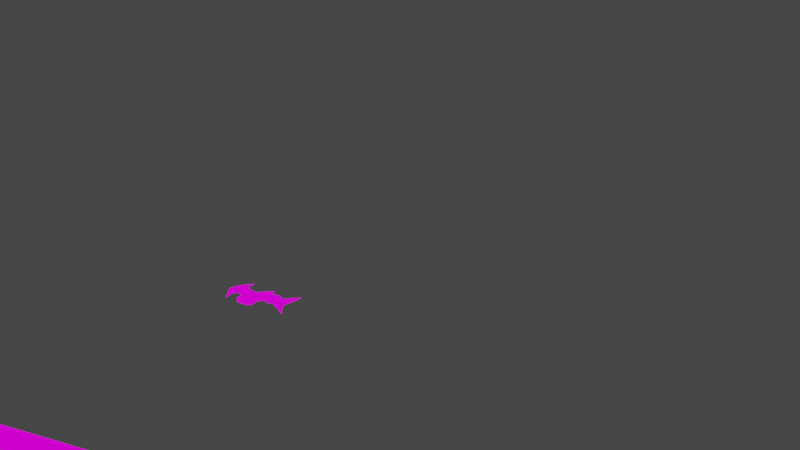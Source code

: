# Source: spaceship.blend  (saved by Blender 2.83.19; exported with 4.5.12 LTS)
import bpy
from mathutils import Matrix  # noqa: F401  (used for matrix-valued properties, if any)

bpy.ops.wm.read_factory_settings(use_empty=True)
scene = bpy.context.scene
scene.name = 'Scene'

# ---- collections
col_collection = bpy.data.collections.new('Collection'); scene.collection.children.link(col_collection)

# ---- images (referenced by path relative to the original .blend; pixels are not part of the script)
import os
ASSET_DIR = os.environ.get("B2B_ASSET_DIR", "")  # directory of the original .blend (textures are referenced by path, not embedded)
HERE = os.path.dirname(os.path.abspath(__file__))  # packed textures are extracted next to this script under _unpacked/

def load_image(name, relpath, width, height, colorspace="sRGB"):
    """Load a texture the original file referenced (path relative to the .blend, or extracted next to this script)."""
    p = next((c for c in (os.path.join(HERE, relpath), os.path.join(ASSET_DIR, relpath)) if relpath and os.path.exists(c)), "")
    if p:
        img = bpy.data.images.load(p, check_existing=True)
        img.name = name
    else:  # same state as the original file: an image datablock whose file is absent (Cycles renders it pink)
        img = bpy.data.images.new(name, width, height)
        img.source = "FILE"
        img.filepath = "//" + (relpath or name)
    img.colorspace_settings.name = colorspace
    return img
img_pico_8_png = load_image('pico-8.png', 'pico-8.png', 1024, 1024, 'sRGB')

# ---- materials (node trees are filled in below, after node groups)
mat_material = bpy.data.materials.new('Material')
mat_material.alpha_threshold = 0.0
mat_material.use_transparent_shadow = False
mat_material.line_color = (0.0, 0.0, 0.0, 1.0)

# ---- material node trees
mat_material.use_nodes = True; mat_material.node_tree.nodes.clear()
_N = mat_material.node_tree.nodes; _L = mat_material.node_tree.links
n0 = _N.new('ShaderNodeOutputMaterial'); n0.name = 'Material Output'; n0.location = (300, 300)
n1 = _N.new('ShaderNodeEmission'); n1.name = 'Emission'; n1.location = (10, 300)
n2 = _N.new('ShaderNodeTexImage'); n2.name = 'Image Texture'; n2.location = (-280, 260)
n2.image = img_pico_8_png
_L.new(n1.outputs[0], n0.inputs[0])
_L.new(n2.outputs[0], n1.inputs[0])
n0.is_active_output = True

# ---- world
world_world = bpy.data.worlds.new('World'); scene.world = world_world
world_world.use_nodes = True; world_world.node_tree.nodes.clear()
_N = world_world.node_tree.nodes; _L = world_world.node_tree.links
n0 = _N.new('ShaderNodeOutputWorld'); n0.name = 'World Output'; n0.location = (300, 300)
n1 = _N.new('ShaderNodeBackground'); n1.name = 'Background'; n1.location = (10, 300)
n1.inputs[0].default_value = (0.05088, 0.05088, 0.05088, 1.0)
_L.new(n1.outputs[0], n0.inputs[0])
n0.is_active_output = True
world_world.color = (0.05088, 0.05088, 0.05088)
world_world.use_sun_shadow = False
world_world.sun_shadow_jitter_overblur = 0.0

# ---- cameras
cam_camera = bpy.data.cameras.new('Camera')
cam_camera.type = 'ORTHO'
cam_camera.clip_start = 0.001
cam_camera.clip_end = 171.2
cam_camera.ortho_scale = 50.0

# ---- lights
light_light = bpy.data.lights.new('Light', 'POINT')
light_light.transmission_factor = 0.0
light_light.energy = 1000.0
light_light.shadow_soft_size = 0.1
light_light.shadow_maximum_resolution = 0.006
light_light.use_absolute_resolution = True

# ---- meshes
me_cube = bpy.data.meshes.new('Cube')
me_cube.from_pydata([(0.6664, 0.6664, 0.3129), (1.0, 1.0, -0.3129), (0.6664, -0.6664, 0.3129), (1.0, -1.0, -0.3129), (0.7275, -2.786, 0.1424), (0.7275, -2.786, -0.1424), (1.293, 2.101, 0.4963), (1.293, 2.101, -0.4963), (0.9957, 3.071, 0.2313), (0.9957, 3.071, -0.2313), (1.154, 3.071, 0.3897), (1.154, 3.071, -0.3897), (0.1584, 2.635, 0.2313), (0.1584, 3.071, 0.2313), (0.1584, 3.071, -0.2313), (0.1584, 2.635, -0.2313), (0.9957, 2.635, 0.2313), (0.9957, 2.635, -0.2313), (3.397, 1.0, 0.9424), (3.133, 1.0, 0.375), (3.397, -1.0, 0.9424), (3.133, -1.0, 0.375), (3.715, 1.231, 0.8743), (3.39, 1.231, 0.1758), (3.715, -1.231, 0.8743), (3.39, -1.231, 0.1758), (4.38, 1.231, 0.7927), (3.963, 1.231, 0.1449), (4.38, -1.231, 0.7927), (3.963, -1.231, 0.1449), (5.013, 0.9004, 0.596), (4.586, 0.9004, 0.2285), (5.013, -0.9004, 0.596), (4.586, -0.9004, 0.2285), (5.239, 0.8497, 0.3331), (4.812, 0.8497, -0.03439), (5.628, -0.8497, -0.1183), (5.2, -0.8497, -0.4859), (5.75, 0.5381, -0.5627), (5.622, 0.5381, -0.6735), (5.867, 0.02571, -0.6988), (5.739, 0.02571, -0.8096), (6.019, 0.594, -0.8751), (5.89, 0.594, -0.9859), (6.341, 0.3689, -1.25), (6.213, 0.3689, -1.36), (1.0, 1.0, 0.3129), (1.0, -1.0, 0.3129), (0.6208, 0.5753, 0.5417), (0.6208, -0.5753, 0.5417), (0.52, 0.3885, 0.6642), (0.52, -0.3885, 0.6642), (5.125, -2.979, 0.2896), (4.872, -2.979, 0.0724), (5.488, -2.95, -0.1326), (5.235, -2.95, -0.3498), (5.255, -5.095, -0.1169), (5.255, -5.095, -0.1169), (5.255, -5.095, -0.1169), (5.255, -5.095, -0.1169), (-0.6664, 0.6664, 0.3129), (-1.0, 1.0, -0.3129), (-0.6664, -0.6664, 0.3129), (-1.0, -1.0, -0.3129), (0.0, -2.786, 0.1424), (-0.7275, -2.786, 0.1424), (0.0, -2.786, -0.1424), (-0.7275, -2.786, -0.1424), (0.0, 1.0, -0.3129), (0.0, -0.6664, 0.3129), (0.0, -1.0, -0.3129), (0.0, 0.6664, 0.3129), (0.0, -4.307, 0.0), (0.0, -4.307, 0.0), (0.0, -4.307, 0.0), (0.0, -4.307, 0.0), (-1.293, 2.101, 0.4963), (-1.293, 2.101, -0.4963), (0.0, 2.101, 0.4963), (0.0, 2.101, -0.4963), (-0.9957, 3.071, 0.2313), (-0.9957, 3.071, -0.2313), (0.0, 3.071, 0.3897), (0.0, 3.071, -0.3897), (-1.154, 3.071, 0.3897), (-1.154, 3.071, -0.3897), (-0.1584, 2.635, 0.2313), (-0.1584, 3.071, 0.2313), (-0.1584, 3.071, -0.2313), (-0.1584, 2.635, -0.2313), (-0.9957, 2.635, 0.2313), (-0.9957, 2.635, -0.2313), (-3.397, 1.0, 0.9424), (-3.133, 1.0, 0.375), (-3.397, -1.0, 0.9424), (-3.133, -1.0, 0.375), (-3.715, 1.231, 0.8743), (-3.39, 1.231, 0.1758), (-3.715, -1.231, 0.8743), (-3.39, -1.231, 0.1758), (-4.38, 1.231, 0.7927), (-3.963, 1.231, 0.1449), (-4.38, -1.231, 0.7927), (-3.963, -1.231, 0.1449), (-5.013, 0.9004, 0.596), (-4.586, 0.9004, 0.2285), (-5.013, -0.9004, 0.596), (-4.586, -0.9004, 0.2285), (-5.239, 0.8497, 0.3331), (-4.812, 0.8497, -0.03439), (-5.628, -0.8497, -0.1183), (-5.2, -0.8497, -0.4859), (-5.75, 0.5381, -0.5627), (-5.622, 0.5381, -0.6735), (-5.867, 0.02571, -0.6988), (-5.739, 0.02571, -0.8096), (-6.019, 0.594, -0.8751), (-5.89, 0.594, -0.9859), (-6.341, 0.3689, -1.25), (-6.213, 0.3689, -1.36), (-1.0, 1.0, 0.3129), (-1.0, -1.0, 0.3129), (0.0, 1.0, 0.3129), (0.0, -1.0, 0.3129), (0.0, 0.5753, 0.5417), (0.0, -0.5753, 0.5417), (-0.6208, 0.5753, 0.5417), (-0.6208, -0.5753, 0.5417), (0.0, 0.3885, 0.6642), (0.0, -0.3885, 0.6642), (-0.52, 0.3885, 0.6642), (-0.52, -0.3885, 0.6642), (-5.125, -2.979, 0.2896), (-4.872, -2.979, 0.0724), (-5.488, -2.95, -0.1326), (-5.235, -2.95, -0.3498), (-5.255, -5.095, -0.1169), (-5.255, -5.095, -0.1169), (-5.255, -5.095, -0.1169), (-5.255, -5.095, -0.1169)], [], [(47, 123, 64, 4), (3, 47, 4, 5), (68, 1, 3, 70), (47, 3, 21, 20), (1, 68, 79, 7), (5, 4, 72, 74), (66, 5, 74, 75), (70, 3, 5, 66), (0, 71, 124, 48), (4, 64, 73, 72), (78, 6, 10, 82), (122, 46, 6, 78), (46, 1, 7, 6), (13, 8, 16, 12), (7, 79, 83, 11), (6, 7, 11, 10), (9, 8, 10, 11), (8, 13, 82, 10), (14, 9, 11, 83), (13, 14, 83, 82), (15, 12, 16, 17), (14, 13, 12, 15), (9, 14, 15, 17), (8, 9, 17, 16), (18, 20, 24, 22), (1, 46, 18, 19), (3, 1, 19, 21), (46, 47, 20, 18), (25, 23, 27, 29), (19, 18, 22, 23), (21, 19, 23, 25), (20, 21, 25, 24), (26, 28, 32, 30), (24, 25, 29, 28), (22, 24, 28, 26), (23, 22, 26, 27), (30, 32, 36, 34), (27, 26, 30, 31), (29, 27, 31, 33), (28, 29, 33, 32), (37, 35, 39, 41), (31, 30, 34, 35), (33, 31, 35, 37), (33, 37, 55, 53), (38, 40, 44, 42), (36, 37, 41, 40), (34, 36, 40, 38), (35, 34, 38, 39), (43, 42, 44, 45), (39, 38, 42, 43), (41, 39, 43, 45), (40, 41, 45, 44), (0, 2, 47, 46), (71, 0, 46, 122), (2, 69, 123, 47), (125, 49, 51, 129), (69, 2, 49, 125), (2, 0, 48, 49), (50, 128, 129, 51), (49, 48, 50, 51), (48, 124, 128, 50), (54, 52, 56, 58), (37, 36, 54, 55), (32, 33, 53, 52), (36, 32, 52, 54), (56, 57, 59, 58), (53, 55, 59, 57), (55, 54, 58, 59), (52, 53, 57, 56), (121, 65, 64, 123), (63, 67, 65, 121), (74, 75, 73, 72), (68, 70, 63, 61), (121, 94, 95, 63), (61, 77, 79, 68), (67, 74, 72, 65), (66, 75, 74, 67), (70, 66, 67, 63), (60, 126, 124, 71), (65, 72, 73, 64), (78, 82, 84, 76), (122, 78, 76, 120), (120, 76, 77, 61), (87, 86, 90, 80), (77, 85, 83, 79), (76, 84, 85, 77), (81, 85, 84, 80), (80, 84, 82, 87), (88, 83, 85, 81), (87, 82, 83, 88), (89, 91, 90, 86), (88, 89, 86, 87), (81, 91, 89, 88), (80, 90, 91, 81), (92, 96, 98, 94), (61, 93, 92, 120), (63, 95, 93, 61), (120, 92, 94, 121), (99, 103, 101, 97), (93, 97, 96, 92), (95, 99, 97, 93), (94, 98, 99, 95), (100, 104, 106, 102), (98, 102, 103, 99), (96, 100, 102, 98), (97, 101, 100, 96), (104, 108, 110, 106), (101, 105, 104, 100), (103, 107, 105, 101), (102, 106, 107, 103), (111, 115, 113, 109), (105, 109, 108, 104), (107, 111, 109, 105), (107, 133, 135, 111), (112, 116, 118, 114), (110, 114, 115, 111), (108, 112, 114, 110), (109, 113, 112, 108), (117, 119, 118, 116), (113, 117, 116, 112), (115, 119, 117, 113), (114, 118, 119, 115), (60, 120, 121, 62), (71, 122, 120, 60), (62, 121, 123, 69), (125, 129, 131, 127), (69, 125, 127, 62), (62, 127, 126, 60), (130, 131, 129, 128), (127, 131, 130, 126), (126, 130, 128, 124), (134, 138, 136, 132), (111, 135, 134, 110), (106, 132, 133, 107), (110, 134, 132, 106), (136, 138, 139, 137), (133, 137, 139, 135), (135, 139, 138, 134), (132, 136, 137, 133)])
_uv = me_cube.uv_layers.new(name='UVMap')
_uv.uv.foreach_set('vector', [0.3431, 0.9136, 0.3431, 0.9136, 0.3431, 0.9136, 0.3431, 0.9136, 0.8488, 0.4018, 0.8488, 0.4018, 0.8488, 0.4018, 0.8488, 0.4018, 0.3566, 0.7168, 0.3566, 0.7168, 0.3566, 0.7168, 0.3566, 0.7168, 0.5324, 0.9643, 0.5324, 0.9643, 0.5324, 0.9643, 0.5324, 0.9643, 0.4145, 0.5002, 0.4145, 0.5002, 0.4145, 0.5002, 0.4145, 0.5002, 0.5363, 0.4411, 0.5363, 0.4411, 0.5363, 0.4411, 0.5363, 0.4411, 0.5818, 0.5002, 0.5818, 0.5002, 0.5818, 0.5002, 0.5818, 0.5002, 0.3542, 0.4018, 0.3542, 0.4018, 0.3542, 0.4018, 0.3542, 0.4018, 0.802, 0.1852, 0.802, 0.1852, 0.802, 0.1852, 0.802, 0.1852, 0.5609, 0.1852, 0.5609, 0.1852, 0.5609, 0.1852, 0.5609, 0.1852, 0.3468, 0.4608, 0.3468, 0.4608, 0.3468, 0.4608, 0.3468, 0.4608, 0.4145, 0.5002, 0.4145, 0.5002, 0.4145, 0.5002, 0.4145, 0.5002, 0.4145, 0.5002, 0.4145, 0.5002, 0.4145, 0.5002, 0.4145, 0.5002, 0.5696, 0.6472, 0.5704, 0.4829, 0.5483, 0.5006, 0.5487, 0.6432, 0.3468, 0.4608, 0.3468, 0.4608, 0.3468, 0.4608, 0.3468, 0.4608, 0.3468, 0.4608, 0.3468, 0.4608, 0.3468, 0.4608, 0.3468, 0.4608, 0.3419, 0.4805, 0.3419, 0.4805, 0.3419, 0.4805, 0.3419, 0.4805, 0.3419, 0.4805, 0.3419, 0.4805, 0.3419, 0.4805, 0.3419, 0.4805, 0.3419, 0.4805, 0.3419, 0.4805, 0.3419, 0.4805, 0.3419, 0.4805, 0.3419, 0.4805, 0.3419, 0.4805, 0.3419, 0.4805, 0.3419, 0.4805, 0.5326, 0.5754, 0.5326, 0.5754, 0.5326, 0.5754, 0.5326, 0.5754, 0.5654, 0.3449, 0.5654, 0.6218, 0.5303, 0.6119, 0.5303, 0.335, 0.5704, 0.4829, 0.5696, 0.6472, 0.5487, 0.6432, 0.5483, 0.5006, 0.5654, 0.6218, 0.5654, 0.3449, 0.5303, 0.335, 0.5303, 0.6119, 0.09109, 0.4659, 0.09109, 0.4659, 0.09109, 0.4659, 0.09109, 0.4659, 0.8488, 0.4018, 0.8488, 0.4018, 0.8488, 0.4018, 0.8488, 0.4018, 0.8488, 0.4018, 0.8488, 0.4018, 0.8488, 0.4018, 0.8488, 0.4018, 0.07206, 0.6045, 0.07206, 0.471, 0.143, 0.4514, 0.143, 0.5848, 0.8488, 0.4018, 0.8488, 0.4018, 0.8488, 0.4018, 0.8488, 0.4018, 0.8488, 0.4018, 0.8488, 0.4018, 0.8488, 0.4018, 0.8488, 0.4018, 0.8488, 0.4018, 0.8488, 0.4018, 0.8488, 0.4018, 0.8488, 0.4018, 0.09109, 0.4659, 0.09109, 0.4659, 0.09109, 0.4659, 0.09109, 0.4659, 0.09109, 0.4659, 0.09109, 0.4659, 0.09109, 0.4659, 0.09109, 0.4659, 0.09109, 0.4659, 0.09109, 0.4659, 0.09109, 0.4659, 0.09109, 0.4659, 0.09109, 0.4659, 0.09109, 0.4659, 0.09109, 0.4659, 0.09109, 0.4659, 0.8488, 0.4018, 0.8488, 0.4018, 0.8488, 0.4018, 0.8488, 0.4018, 0.8488, 0.4018, 0.8488, 0.4018, 0.8488, 0.4018, 0.8488, 0.4018, 0.8488, 0.4018, 0.8488, 0.4018, 0.8488, 0.4018, 0.8488, 0.4018, 0.8488, 0.4018, 0.8488, 0.4018, 0.8488, 0.4018, 0.8488, 0.4018, 0.09109, 0.4659, 0.09109, 0.4659, 0.09109, 0.4659, 0.09109, 0.4659, 0.8488, 0.4018, 0.8488, 0.4018, 0.8488, 0.4018, 0.8488, 0.4018, 0.8488, 0.4018, 0.8488, 0.4018, 0.8488, 0.4018, 0.8488, 0.4018, 0.8488, 0.4018, 0.8488, 0.4018, 0.8488, 0.4018, 0.8488, 0.4018, 0.8488, 0.4018, 0.8488, 0.4018, 0.8488, 0.4018, 0.8488, 0.4018, 0.7208, 0.5199, 0.7208, 0.5199, 0.7208, 0.5199, 0.7208, 0.5199, 0.8488, 0.4018, 0.8488, 0.4018, 0.8488, 0.4018, 0.8488, 0.4018, 0.8488, 0.4018, 0.8488, 0.4018, 0.8488, 0.4018, 0.8488, 0.4018, 0.8488, 0.4018, 0.8488, 0.4018, 0.8488, 0.4018, 0.8488, 0.4018, 0.7208, 0.5199, 0.7208, 0.5199, 0.7208, 0.5199, 0.7208, 0.5199, 0.7208, 0.5199, 0.7208, 0.5199, 0.7208, 0.5199, 0.7208, 0.5199, 0.7208, 0.5199, 0.7208, 0.5199, 0.7208, 0.5199, 0.7208, 0.5199, 0.7208, 0.5199, 0.7208, 0.5199, 0.7208, 0.5199, 0.7208, 0.5199, 0.3431, 0.9136, 0.3431, 0.9136, 0.3431, 0.9136, 0.3431, 0.9136, 0.4514, 0.5593, 0.4514, 0.5593, 0.4514, 0.5593, 0.4514, 0.5593, 0.3431, 0.9136, 0.3431, 0.9136, 0.3431, 0.9136, 0.3431, 0.9136, 0.802, 0.1852, 0.802, 0.1852, 0.802, 0.1852, 0.802, 0.1852, 0.802, 0.1852, 0.802, 0.1852, 0.802, 0.1852, 0.802, 0.1852, 0.802, 0.1852, 0.802, 0.1852, 0.802, 0.1852, 0.802, 0.1852, 0.802, 0.1852, 0.802, 0.1852, 0.802, 0.1852, 0.802, 0.1852, 0.802, 0.1852, 0.802, 0.1852, 0.802, 0.1852, 0.802, 0.1852, 0.802, 0.1852, 0.802, 0.1852, 0.802, 0.1852, 0.802, 0.1852, 0.2213, 0.323, 0.2213, 0.323, 0.2213, 0.323, 0.2213, 0.323, 0.8488, 0.4018, 0.8488, 0.4018, 0.8488, 0.4018, 0.8488, 0.4018, 0.8488, 0.4018, 0.8488, 0.4018, 0.8488, 0.4018, 0.8488, 0.4018, 0.8488, 0.4018, 0.8488, 0.4018, 0.8488, 0.4018, 0.8488, 0.4018, 0.8488, 0.4018, 0.8488, 0.4018, 0.8488, 0.4018, 0.8488, 0.4018, 0.2213, 0.323, 0.2213, 0.323, 0.2213, 0.323, 0.2213, 0.323, 0.2213, 0.323, 0.2213, 0.323, 0.2213, 0.323, 0.2213, 0.323, 0.2213, 0.323, 0.2213, 0.323, 0.2213, 0.323, 0.2213, 0.323, 0.3431, 0.9136, 0.3431, 0.9136, 0.3431, 0.9136, 0.3431, 0.9136, 0.8488, 0.4018, 0.8488, 0.4018, 0.8488, 0.4018, 0.8488, 0.4018, 0.8488, 0.4018, 0.8488, 0.4018, 0.8488, 0.4018, 0.8488, 0.4018, 0.3566, 0.7168, 0.3566, 0.7168, 0.3566, 0.7168, 0.3566, 0.7168, 0.5324, 0.9643, 0.5324, 0.9643, 0.5324, 0.9643, 0.5324, 0.9643, 0.4145, 0.5002, 0.4145, 0.5002, 0.4145, 0.5002, 0.4145, 0.5002, 0.5363, 0.4411, 0.5363, 0.4411, 0.5363, 0.4411, 0.5363, 0.4411, 0.5818, 0.5002, 0.5818, 0.5002, 0.5818, 0.5002, 0.5818, 0.5002, 0.3542, 0.4018, 0.3542, 0.4018, 0.3542, 0.4018, 0.3542, 0.4018, 0.802, 0.1852, 0.802, 0.1852, 0.802, 0.1852, 0.802, 0.1852, 0.5609, 0.1852, 0.5609, 0.1852, 0.5609, 0.1852, 0.5609, 0.1852, 0.3468, 0.4608, 0.3468, 0.4608, 0.3468, 0.4608, 0.3468, 0.4608, 0.4145, 0.5002, 0.4145, 0.5002, 0.4145, 0.5002, 0.4145, 0.5002, 0.4145, 0.5002, 0.4145, 0.5002, 0.4145, 0.5002, 0.4145, 0.5002, 0.5696, 0.6472, 0.5487, 0.6432, 0.5483, 0.5006, 0.5704, 0.4829, 0.3468, 0.4608, 0.3468, 0.4608, 0.3468, 0.4608, 0.3468, 0.4608, 0.3468, 0.4608, 0.3468, 0.4608, 0.3468, 0.4608, 0.3468, 0.4608, 0.3419, 0.4805, 0.3419, 0.4805, 0.3419, 0.4805, 0.3419, 0.4805, 0.3419, 0.4805, 0.3419, 0.4805, 0.3419, 0.4805, 0.3419, 0.4805, 0.3419, 0.4805, 0.3419, 0.4805, 0.3419, 0.4805, 0.3419, 0.4805, 0.3419, 0.4805, 0.3419, 0.4805, 0.3419, 0.4805, 0.3419, 0.4805, 0.5326, 0.5754, 0.5326, 0.5754, 0.5326, 0.5754, 0.5326, 0.5754, 0.5654, 0.3449, 0.5303, 0.335, 0.5303, 0.6119, 0.5654, 0.6218, 0.5704, 0.4829, 0.5483, 0.5006, 0.5487, 0.6432, 0.5696, 0.6472, 0.5654, 0.6218, 0.5303, 0.6119, 0.5303, 0.335, 0.5654, 0.3449, 0.09109, 0.4659, 0.09109, 0.4659, 0.09109, 0.4659, 0.09109, 0.4659, 0.8488, 0.4018, 0.8488, 0.4018, 0.8488, 0.4018, 0.8488, 0.4018, 0.8488, 0.4018, 0.8488, 0.4018, 0.8488, 0.4018, 0.8488, 0.4018, 0.07206, 0.6045, 0.143, 0.5848, 0.143, 0.4514, 0.07206, 0.471, 0.8488, 0.4018, 0.8488, 0.4018, 0.8488, 0.4018, 0.8488, 0.4018, 0.8488, 0.4018, 0.8488, 0.4018, 0.8488, 0.4018, 0.8488, 0.4018, 0.8488, 0.4018, 0.8488, 0.4018, 0.8488, 0.4018, 0.8488, 0.4018, 0.09109, 0.4659, 0.09109, 0.4659, 0.09109, 0.4659, 0.09109, 0.4659, 0.09109, 0.4659, 0.09109, 0.4659, 0.09109, 0.4659, 0.09109, 0.4659, 0.09109, 0.4659, 0.09109, 0.4659, 0.09109, 0.4659, 0.09109, 0.4659, 0.09109, 0.4659, 0.09109, 0.4659, 0.09109, 0.4659, 0.09109, 0.4659, 0.8488, 0.4018, 0.8488, 0.4018, 0.8488, 0.4018, 0.8488, 0.4018, 0.8488, 0.4018, 0.8488, 0.4018, 0.8488, 0.4018, 0.8488, 0.4018, 0.8488, 0.4018, 0.8488, 0.4018, 0.8488, 0.4018, 0.8488, 0.4018, 0.8488, 0.4018, 0.8488, 0.4018, 0.8488, 0.4018, 0.8488, 0.4018, 0.09109, 0.4659, 0.09109, 0.4659, 0.09109, 0.4659, 0.09109, 0.4659, 0.8488, 0.4018, 0.8488, 0.4018, 0.8488, 0.4018, 0.8488, 0.4018, 0.8488, 0.4018, 0.8488, 0.4018, 0.8488, 0.4018, 0.8488, 0.4018, 0.8488, 0.4018, 0.8488, 0.4018, 0.8488, 0.4018, 0.8488, 0.4018, 0.8488, 0.4018, 0.8488, 0.4018, 0.8488, 0.4018, 0.8488, 0.4018, 0.7208, 0.5199, 0.7208, 0.5199, 0.7208, 0.5199, 0.7208, 0.5199, 0.8488, 0.4018, 0.8488, 0.4018, 0.8488, 0.4018, 0.8488, 0.4018, 0.8488, 0.4018, 0.8488, 0.4018, 0.8488, 0.4018, 0.8488, 0.4018, 0.8488, 0.4018, 0.8488, 0.4018, 0.8488, 0.4018, 0.8488, 0.4018, 0.7208, 0.5199, 0.7208, 0.5199, 0.7208, 0.5199, 0.7208, 0.5199, 0.7208, 0.5199, 0.7208, 0.5199, 0.7208, 0.5199, 0.7208, 0.5199, 0.7208, 0.5199, 0.7208, 0.5199, 0.7208, 0.5199, 0.7208, 0.5199, 0.7208, 0.5199, 0.7208, 0.5199, 0.7208, 0.5199, 0.7208, 0.5199, 0.3431, 0.9136, 0.3431, 0.9136, 0.3431, 0.9136, 0.3431, 0.9136, 0.4514, 0.5593, 0.4514, 0.5593, 0.4514, 0.5593, 0.4514, 0.5593, 0.3431, 0.9136, 0.3431, 0.9136, 0.3431, 0.9136, 0.3431, 0.9136, 0.802, 0.1852, 0.802, 0.1852, 0.802, 0.1852, 0.802, 0.1852, 0.802, 0.1852, 0.802, 0.1852, 0.802, 0.1852, 0.802, 0.1852, 0.802, 0.1852, 0.802, 0.1852, 0.802, 0.1852, 0.802, 0.1852, 0.802, 0.1852, 0.802, 0.1852, 0.802, 0.1852, 0.802, 0.1852, 0.802, 0.1852, 0.802, 0.1852, 0.802, 0.1852, 0.802, 0.1852, 0.802, 0.1852, 0.802, 0.1852, 0.802, 0.1852, 0.802, 0.1852, 0.2213, 0.323, 0.2213, 0.323, 0.2213, 0.323, 0.2213, 0.323, 0.8488, 0.4018, 0.8488, 0.4018, 0.8488, 0.4018, 0.8488, 0.4018, 0.8488, 0.4018, 0.8488, 0.4018, 0.8488, 0.4018, 0.8488, 0.4018, 0.8488, 0.4018, 0.8488, 0.4018, 0.8488, 0.4018, 0.8488, 0.4018, 0.8488, 0.4018, 0.8488, 0.4018, 0.8488, 0.4018, 0.8488, 0.4018, 0.2213, 0.323, 0.2213, 0.323, 0.2213, 0.323, 0.2213, 0.323, 0.2213, 0.323, 0.2213, 0.323, 0.2213, 0.323, 0.2213, 0.323, 0.2213, 0.323, 0.2213, 0.323, 0.2213, 0.323, 0.2213, 0.323])
me_cube.materials.append(mat_material)
me_cube.use_remesh_preserve_volume = False
me_cube.use_remesh_preserve_attributes = False
me_cube.use_mirror_vertex_groups = False
me_cube.update()
me_plane = bpy.data.meshes.new('Plane')
me_plane.from_pydata([(1.0, -0.06599, 0.0), (1.0, 19.9, 0.0), (1.314, -0.06599, -4.577), (1.314, 19.9, -4.577), (1.314, -0.06599, -4.577), (1.314, 19.9, -4.577), (1.601, -0.1957, -4.577), (1.601, 19.77, -4.577), (2.09, -0.1957, 3.568), (2.09, 19.77, 3.568), (2.831, -0.1957, 3.568), (2.831, 19.77, 3.568), (1.0, 9.916, 0.0), (1.314, 9.916, -4.577), (1.314, 9.916, -4.577), (1.601, 9.786, -4.577), (2.09, 9.786, 3.568), (2.831, 9.786, 3.568), (-1.0, -0.06599, 0.0), (-1.0, 19.9, 0.0), (-1.314, -0.06599, -4.577), (-1.314, 19.9, -4.577), (0.0, -0.06599, 0.0), (0.0, 19.9, 0.0), (-1.314, -0.06599, -4.577), (-1.314, 19.9, -4.577), (-1.601, -0.1957, -4.577), (-1.601, 19.77, -4.577), (-2.09, -0.1957, 3.568), (-2.09, 19.77, 3.568), (-2.831, -0.1957, 3.568), (-2.831, 19.77, 3.568), (-1.0, 9.916, 0.0), (-1.314, 9.916, -4.577), (0.0, 9.916, 0.0), (-1.314, 9.916, -4.577), (-1.601, 9.786, -4.577), (-2.09, 9.786, 3.568), (-2.831, 9.786, 3.568)], [], [(34, 12, 1, 23), (12, 0, 2, 13), (13, 2, 4, 14), (14, 4, 6, 15), (15, 6, 8, 16), (16, 8, 10, 17), (9, 16, 17, 11), (7, 15, 16, 9), (5, 14, 15, 7), (3, 13, 14, 5), (1, 12, 13, 3), (22, 0, 12, 34), (34, 23, 19, 32), (32, 33, 20, 18), (33, 35, 24, 20), (35, 36, 26, 24), (36, 37, 28, 26), (37, 38, 30, 28), (29, 31, 38, 37), (27, 29, 37, 36), (25, 27, 36, 35), (21, 25, 35, 33), (19, 21, 33, 32), (22, 34, 32, 18)])
_uv = me_plane.uv_layers.new(name='UVMap')
_uv.uv.foreach_set('vector', [1.074, 0.547, 1.074, 0.547, 1.074, 0.547, 1.074, 0.547, 0.3748, 0.5157, 0.3748, 0.5157, 0.3748, 0.5157, 0.3748, 0.5157, 0.412, 0.5157, 0.412, 0.5157, 0.412, 0.5157, 0.412, 0.5157, 0.412, 0.5157, 0.412, 0.5157, 0.412, 0.5157, 0.412, 0.5157, 0.3729, 0.4845, 0.3729, 0.4845, 0.3729, 0.4845, 0.3729, 0.4845, 0.412, 0.5157, 0.412, 0.5157, 0.412, 0.5157, 0.412, 0.5157, 1.074, 0.547, 1.074, 0.547, 1.074, 0.547, 1.074, 0.547, 0.0396, 0.5589, 0.0396, 0.5589, 0.0396, 0.5589, 0.0396, 0.5589, 1.074, 0.547, 1.074, 0.547, 1.074, 0.547, 1.074, 0.547, 0.412, 0.5157, 0.412, 0.5157, 0.412, 0.5157, 0.412, 0.5157, 1.037, 0.547, 1.037, 0.547, 1.037, 0.547, 1.037, 0.547, 0.412, 0.5157, 0.412, 0.5157, 0.412, 0.5157, 0.412, 0.5157, 1.074, 0.547, 1.074, 0.547, 1.074, 0.547, 1.074, 0.547, 0.3748, 0.5157, 0.3748, 0.5157, 0.3748, 0.5157, 0.3748, 0.5157, 0.412, 0.5157, 0.412, 0.5157, 0.412, 0.5157, 0.412, 0.5157, 0.412, 0.5157, 0.412, 0.5157, 0.412, 0.5157, 0.412, 0.5157, 0.3729, 0.4845, 0.3729, 0.4845, 0.3729, 0.4845, 0.3729, 0.4845, 0.412, 0.5157, 0.412, 0.5157, 0.412, 0.5157, 0.412, 0.5157, 1.074, 0.547, 1.074, 0.547, 1.074, 0.547, 1.074, 0.547, 0.0396, 0.5589, 0.0396, 0.5589, 0.0396, 0.5589, 0.0396, 0.5589, 1.074, 0.547, 1.074, 0.547, 1.074, 0.547, 1.074, 0.547, 0.412, 0.5157, 0.412, 0.5157, 0.412, 0.5157, 0.412, 0.5157, 1.037, 0.547, 1.037, 0.547, 1.037, 0.547, 1.037, 0.547, 0.412, 0.5157, 0.412, 0.5157, 0.412, 0.5157, 0.412, 0.5157])
me_plane.materials.append(mat_material)
me_plane.use_remesh_fix_poles = True
me_plane.use_remesh_preserve_attributes = False
me_plane.use_mirror_vertex_groups = False
me_plane.update()
me_plane_001 = bpy.data.meshes.new('Plane.001')
me_plane_001.from_pydata([(-0.2193, -2.64, 0.0), (0.0008962, -2.859, 0.0), (-0.0008946, -0.03062, 0.0), (0.2193, -2.638, 0.0)], [], [(0, 1, 3, 2)])
_uv = me_plane_001.uv_layers.new(name='UVMap')
_uv.uv.foreach_set('vector', [0.5374, 0.5958, 0.5353, 0.5606, 0.5375, 0.5273, 0.5629, 0.5708])
me_plane_001.materials.append(mat_material)
me_plane_001.use_remesh_fix_poles = True
me_plane_001.use_remesh_preserve_attributes = False
me_plane_001.use_mirror_vertex_groups = False
me_plane_001.update()
me_cube_001 = bpy.data.meshes.new('Cube.001')
me_cube_001.from_pydata([(-1.0, -0.3791, -0.2205), (-1.0, -0.3791, 0.5376), (-1.0, 0.3791, -0.2205), (-1.0, 0.3791, 0.5376), (-1.0, 1.0, -1.0), (-1.0, -1.0, -1.0), (-1.0, -1.0, 1.0), (-1.0, 1.0, 1.0), (-1.0, -1.0, -0.3333), (-1.0, -1.0, 0.3333), (-1.0, 1.0, 0.3333), (-1.0, 1.0, -0.3333), (-1.0, -0.3791, 0.03218), (-1.0, -0.3791, 0.2849), (-1.0, 0.3791, 0.2849), (-1.0, 0.3791, 0.03218), (-1.801, -0.3791, 0.04898), (-1.675, -0.3791, 0.2681), (-1.675, 0.3791, 0.2681), (-1.801, 0.3791, 0.04898), (-2.328, -0.3791, 0.3745), (-2.34, -0.3791, 0.6269), (-2.34, 0.3791, 0.6269), (-2.328, 0.3791, 0.3745), (-3.153, -0.3791, 0.389), (-3.368, -0.3791, 0.5225), (-3.368, 0.3791, 0.5225), (-3.153, 0.3791, 0.389), (-3.654, -0.3791, -0.2402), (-3.84, -0.3791, -0.4114), (-3.84, 0.3791, -0.4114), (-3.654, 0.3791, -0.2402), (-2.933, 0.0, -1.21), (-2.933, 0.0, -1.21), (-2.933, 0.0, -1.21), (-2.933, 0.0, -1.21), (-0.8522, 0.9075, 0.2291), (-0.8522, 0.9075, -0.2291), (-0.09637, 1.218, 0.2291), (-0.09637, 1.218, -0.2291), (-0.9485, 0.8679, 0.3333), (-0.9485, 0.8679, -0.3333), (-0.9131, 1.056, 0.2291), (-0.9131, 1.056, -0.2291), (-0.1573, 1.366, 0.2291), (-0.1573, 1.366, -0.2291), (1.0, -0.3791, -0.2205), (1.0, -0.3791, 0.5376), (1.0, 0.3791, -0.2205), (1.0, 0.3791, 0.5376), (0.0, 1.39, -1.0), (0.0, 1.39, 1.0), (0.0, -1.0, -1.0), (0.0, -1.0, 1.0), (1.0, 1.0, -1.0), (1.0, -1.0, -1.0), (1.0, -1.0, 1.0), (1.0, 1.0, 1.0), (1.0, -1.0, -0.3333), (1.0, -1.0, 0.3333), (1.0, 1.0, 0.3333), (1.0, 1.0, -0.3333), (0.0, -1.0, 0.3333), (0.0, -1.0, -0.3333), (0.0, 1.39, 0.3333), (0.0, 1.39, -0.3333), (1.0, -0.3791, 0.03218), (1.0, -0.3791, 0.2849), (1.0, 0.3791, 0.2849), (1.0, 0.3791, 0.03218), (1.801, -0.3791, 0.04898), (1.675, -0.3791, 0.2681), (1.675, 0.3791, 0.2681), (1.801, 0.3791, 0.04898), (2.328, -0.3791, 0.3745), (2.34, -0.3791, 0.6269), (2.34, 0.3791, 0.6269), (2.328, 0.3791, 0.3745), (3.153, -0.3791, 0.389), (3.368, -0.3791, 0.5225), (3.368, 0.3791, 0.5225), (3.153, 0.3791, 0.389), (3.654, -0.3791, -0.2402), (3.84, -0.3791, -0.4114), (3.84, 0.3791, -0.4114), (3.654, 0.3791, -0.2402), (2.933, 0.0, -1.21), (2.933, 0.0, -1.21), (2.933, 0.0, -1.21), (2.933, 0.0, -1.21), (0.0, 1.39, 0.3333), (0.0, 1.39, -0.3333), (0.0, 1.39, 0.3333), (0.0, 1.39, -0.3333), (0.8522, 0.9075, 0.2291), (0.8522, 0.9075, -0.2291), (0.09637, 1.218, 0.2291), (0.09637, 1.218, -0.2291), (0.9485, 0.8679, 0.3333), (0.9485, 0.8679, -0.3333), (0.0, 1.258, 0.3333), (0.0, 1.258, -0.3333), (0.9131, 1.056, 0.2291), (0.9131, 1.056, -0.2291), (0.1573, 1.366, 0.2291), (0.1573, 1.366, -0.2291)], [], [(13, 1, 3, 14), (62, 53, 6, 9), (51, 7, 6, 53), (4, 50, 52, 5), (10, 7, 51, 64), (0, 2, 4, 5), (12, 0, 5, 8), (3, 1, 6, 7), (14, 3, 7, 10), (2, 15, 11, 4), (15, 14, 10, 11), (1, 13, 9, 6), (13, 12, 8, 9), (4, 11, 65, 50), (10, 64, 100, 40), (52, 63, 8, 5), (63, 62, 9, 8), (0, 12, 15, 2), (13, 14, 18, 17), (18, 19, 23, 22), (14, 15, 19, 18), (12, 13, 17, 16), (15, 12, 16, 19), (23, 20, 24, 27), (19, 16, 20, 23), (16, 17, 21, 20), (17, 18, 22, 21), (25, 26, 30, 29), (20, 21, 25, 24), (21, 22, 26, 25), (22, 23, 27, 26), (31, 28, 32, 35), (26, 27, 31, 30), (27, 24, 28, 31), (24, 25, 29, 28), (32, 33, 34, 35), (28, 29, 33, 32), (29, 30, 34, 33), (30, 31, 35, 34), (39, 37, 43, 45), (65, 11, 41, 101), (11, 10, 40, 41), (36, 37, 41, 40), (39, 38, 100, 101), (37, 39, 101, 41), (38, 36, 40, 100), (43, 42, 44, 45), (37, 36, 42, 43), (36, 38, 44, 42), (38, 39, 45, 44), (67, 68, 49, 47), (62, 59, 56, 53), (51, 53, 56, 57), (54, 55, 52, 50), (60, 64, 51, 57), (46, 55, 54, 48), (66, 58, 55, 46), (49, 57, 56, 47), (68, 60, 57, 49), (48, 54, 61, 69), (69, 61, 60, 68), (47, 56, 59, 67), (67, 59, 58, 66), (54, 50, 65, 61), (60, 98, 100, 64), (52, 55, 58, 63), (63, 58, 59, 62), (46, 48, 69, 66), (67, 71, 72, 68), (72, 76, 77, 73), (68, 72, 73, 69), (66, 70, 71, 67), (69, 73, 70, 66), (77, 81, 78, 74), (73, 77, 74, 70), (70, 74, 75, 71), (71, 75, 76, 72), (79, 83, 84, 80), (74, 78, 79, 75), (75, 79, 80, 76), (76, 80, 81, 77), (85, 89, 86, 82), (80, 84, 85, 81), (81, 85, 82, 78), (78, 82, 83, 79), (86, 89, 88, 87), (82, 86, 87, 83), (83, 87, 88, 84), (84, 88, 89, 85), (65, 91, 90, 64), (91, 93, 92, 90), (97, 105, 103, 95), (64, 100, 101, 65), (65, 101, 99, 61), (61, 99, 98, 60), (94, 98, 99, 95), (97, 101, 100, 96), (95, 99, 101, 97), (96, 100, 98, 94), (103, 105, 104, 102), (95, 103, 102, 94), (94, 102, 104, 96), (96, 104, 105, 97)])
_uv = me_cube_001.uv_layers.new(name='UVMap')
_uv.uv.foreach_set('vector', [0.5281, 0.04071, 0.5843, 0.04071, 0.5843, 0.2093, 0.5281, 0.2093, 0.5417, 0.875, 0.625, 0.875, 0.625, 1.0, 0.5417, 1.0, 0.5763, 0.3888, 0.5763, 0.3888, 0.5763, 0.3888, 0.5763, 0.3888, 0.217, 0.3888, 0.217, 0.3888, 0.217, 0.3888, 0.217, 0.3888, 0.5417, 0.25, 0.625, 0.25, 0.625, 0.375, 0.5417, 0.375, 0.4157, 0.04071, 0.4157, 0.2093, 0.375, 0.25, 0.375, 0.0, 0.4719, 0.04071, 0.4157, 0.04071, 0.375, 0.0, 0.4583, 0.0, 0.5843, 0.2093, 0.5843, 0.04071, 0.625, 0.0, 0.625, 0.25, 0.5281, 0.2093, 0.5843, 0.2093, 0.625, 0.25, 0.5417, 0.25, 0.4157, 0.2093, 0.4719, 0.2093, 0.4583, 0.25, 0.375, 0.25, 0.4719, 0.2093, 0.5281, 0.2093, 0.5417, 0.25, 0.4583, 0.25, 0.5843, 0.04071, 0.5281, 0.04071, 0.5417, 0.0, 0.625, 0.0, 0.5281, 0.04071, 0.4719, 0.04071, 0.4583, 0.0, 0.5417, 0.0, 0.375, 0.25, 0.4583, 0.25, 0.4583, 0.375, 0.375, 0.375, 0.5417, 0.25, 0.5417, 0.375, 0.5417, 0.375, 0.5417, 0.25, 0.375, 0.875, 0.4583, 0.875, 0.4583, 1.0, 0.375, 1.0, 0.4583, 0.875, 0.5417, 0.875, 0.5417, 1.0, 0.4583, 1.0, 0.4157, 0.04071, 0.4719, 0.04071, 0.4719, 0.2093, 0.4157, 0.2093, 0.5281, 0.04071, 0.5281, 0.2093, 0.5281, 0.2093, 0.5281, 0.04071, 0.5281, 0.2093, 0.4719, 0.2093, 0.4719, 0.2093, 0.5281, 0.2093, 0.5281, 0.2093, 0.4719, 0.2093, 0.4719, 0.2093, 0.5281, 0.2093, 0.4719, 0.04071, 0.5281, 0.04071, 0.5281, 0.04071, 0.4719, 0.04071, 0.4719, 0.2093, 0.4719, 0.04071, 0.4719, 0.04071, 0.4719, 0.2093, 0.4719, 0.2093, 0.4719, 0.04071, 0.4719, 0.04071, 0.4719, 0.2093, 0.4719, 0.2093, 0.4719, 0.04071, 0.4719, 0.04071, 0.4719, 0.2093, 0.4719, 0.04071, 0.5281, 0.04071, 0.5281, 0.04071, 0.4719, 0.04071, 0.5281, 0.04071, 0.5281, 0.2093, 0.5281, 0.2093, 0.5281, 0.04071, 0.5281, 0.04071, 0.5281, 0.2093, 0.5281, 0.2093, 0.5281, 0.04071, 0.4719, 0.04071, 0.5281, 0.04071, 0.5281, 0.04071, 0.4719, 0.04071, 0.5281, 0.04071, 0.5281, 0.2093, 0.5281, 0.2093, 0.5281, 0.04071, 0.5281, 0.2093, 0.4719, 0.2093, 0.4719, 0.2093, 0.5281, 0.2093, 0.4719, 0.2093, 0.4719, 0.04071, 0.4719, 0.04071, 0.4719, 0.2093, 0.5281, 0.2093, 0.4719, 0.2093, 0.4719, 0.2093, 0.5281, 0.2093, 0.4719, 0.2093, 0.4719, 0.04071, 0.4719, 0.04071, 0.4719, 0.2093, 0.4719, 0.04071, 0.5281, 0.04071, 0.5281, 0.04071, 0.4719, 0.04071, 0.4719, 0.04071, 0.5281, 0.04071, 0.5281, 0.2093, 0.4719, 0.2093, 0.4719, 0.04071, 0.5281, 0.04071, 0.5281, 0.04071, 0.4719, 0.04071, 0.5281, 0.04071, 0.5281, 0.2093, 0.5281, 0.2093, 0.5281, 0.04071, 0.5281, 0.2093, 0.4719, 0.2093, 0.4719, 0.2093, 0.5281, 0.2093, 0.5295, 0.3912, 0.5295, 0.3912, 0.5295, 0.3912, 0.5295, 0.3912, 0.08419, 0.4331, 0.08419, 0.4331, 0.08419, 0.4331, 0.08419, 0.4331, 0.08419, 0.4331, 0.08419, 0.4331, 0.08419, 0.4331, 0.08419, 0.4331, 0.08419, 0.4331, 0.08419, 0.4331, 0.08419, 0.4331, 0.08419, 0.4331, 0.08419, 0.4331, 0.08419, 0.4331, 0.08419, 0.4331, 0.08419, 0.4331, 0.08419, 0.4331, 0.08419, 0.4331, 0.08419, 0.4331, 0.08419, 0.4331, 0.08419, 0.4331, 0.08419, 0.4331, 0.08419, 0.4331, 0.08419, 0.4331, 0.5295, 0.3912, 0.5295, 0.3912, 0.5295, 0.3912, 0.5295, 0.3912, 0.5295, 0.3912, 0.5295, 0.3912, 0.5295, 0.3912, 0.5295, 0.3912, 0.5295, 0.3912, 0.5295, 0.3912, 0.5295, 0.3912, 0.5295, 0.3912, 0.5295, 0.3912, 0.5295, 0.3912, 0.5295, 0.3912, 0.5295, 0.3912, 0.5281, 0.04071, 0.5281, 0.2093, 0.5843, 0.2093, 0.5843, 0.04071, 0.5417, 0.875, 0.5417, 1.0, 0.625, 1.0, 0.625, 0.875, 0.5763, 0.3888, 0.5763, 0.3888, 0.5763, 0.3888, 0.5763, 0.3888, 0.217, 0.3888, 0.217, 0.3888, 0.217, 0.3888, 0.217, 0.3888, 0.5417, 0.25, 0.5417, 0.375, 0.625, 0.375, 0.625, 0.25, 0.4157, 0.04071, 0.375, 0.0, 0.375, 0.25, 0.4157, 0.2093, 0.4719, 0.04071, 0.4583, 0.0, 0.375, 0.0, 0.4157, 0.04071, 0.5843, 0.2093, 0.625, 0.25, 0.625, 0.0, 0.5843, 0.04071, 0.5281, 0.2093, 0.5417, 0.25, 0.625, 0.25, 0.5843, 0.2093, 0.4157, 0.2093, 0.375, 0.25, 0.4583, 0.25, 0.4719, 0.2093, 0.4719, 0.2093, 0.4583, 0.25, 0.5417, 0.25, 0.5281, 0.2093, 0.5843, 0.04071, 0.625, 0.0, 0.5417, 0.0, 0.5281, 0.04071, 0.5281, 0.04071, 0.5417, 0.0, 0.4583, 0.0, 0.4719, 0.04071, 0.375, 0.25, 0.375, 0.375, 0.4583, 0.375, 0.4583, 0.25, 0.5417, 0.25, 0.5417, 0.25, 0.5417, 0.375, 0.5417, 0.375, 0.375, 0.875, 0.375, 1.0, 0.4583, 1.0, 0.4583, 0.875, 0.4583, 0.875, 0.4583, 1.0, 0.5417, 1.0, 0.5417, 0.875, 0.4157, 0.04071, 0.4157, 0.2093, 0.4719, 0.2093, 0.4719, 0.04071, 0.5281, 0.04071, 0.5281, 0.04071, 0.5281, 0.2093, 0.5281, 0.2093, 0.5281, 0.2093, 0.5281, 0.2093, 0.4719, 0.2093, 0.4719, 0.2093, 0.5281, 0.2093, 0.5281, 0.2093, 0.4719, 0.2093, 0.4719, 0.2093, 0.4719, 0.04071, 0.4719, 0.04071, 0.5281, 0.04071, 0.5281, 0.04071, 0.4719, 0.2093, 0.4719, 0.2093, 0.4719, 0.04071, 0.4719, 0.04071, 0.4719, 0.2093, 0.4719, 0.2093, 0.4719, 0.04071, 0.4719, 0.04071, 0.4719, 0.2093, 0.4719, 0.2093, 0.4719, 0.04071, 0.4719, 0.04071, 0.4719, 0.04071, 0.4719, 0.04071, 0.5281, 0.04071, 0.5281, 0.04071, 0.5281, 0.04071, 0.5281, 0.04071, 0.5281, 0.2093, 0.5281, 0.2093, 0.5281, 0.04071, 0.5281, 0.04071, 0.5281, 0.2093, 0.5281, 0.2093, 0.4719, 0.04071, 0.4719, 0.04071, 0.5281, 0.04071, 0.5281, 0.04071, 0.5281, 0.04071, 0.5281, 0.04071, 0.5281, 0.2093, 0.5281, 0.2093, 0.5281, 0.2093, 0.5281, 0.2093, 0.4719, 0.2093, 0.4719, 0.2093, 0.4719, 0.2093, 0.4719, 0.2093, 0.4719, 0.04071, 0.4719, 0.04071, 0.5281, 0.2093, 0.5281, 0.2093, 0.4719, 0.2093, 0.4719, 0.2093, 0.4719, 0.2093, 0.4719, 0.2093, 0.4719, 0.04071, 0.4719, 0.04071, 0.4719, 0.04071, 0.4719, 0.04071, 0.5281, 0.04071, 0.5281, 0.04071, 0.4719, 0.04071, 0.4719, 0.2093, 0.5281, 0.2093, 0.5281, 0.04071, 0.4719, 0.04071, 0.4719, 0.04071, 0.5281, 0.04071, 0.5281, 0.04071, 0.5281, 0.04071, 0.5281, 0.04071, 0.5281, 0.2093, 0.5281, 0.2093, 0.5281, 0.2093, 0.5281, 0.2093, 0.4719, 0.2093, 0.4719, 0.2093, 0.4583, 0.375, 0.4583, 0.375, 0.5417, 0.375, 0.5417, 0.375, 0.4583, 0.375, 0.4583, 0.375, 0.5417, 0.375, 0.5417, 0.375, 0.5295, 0.3912, 0.5295, 0.3912, 0.5295, 0.3912, 0.5295, 0.3912, 0.08419, 0.4331, 0.08419, 0.4331, 0.08419, 0.4331, 0.08419, 0.4331, 0.08419, 0.4331, 0.08419, 0.4331, 0.08419, 0.4331, 0.08419, 0.4331, 0.08419, 0.4331, 0.08419, 0.4331, 0.08419, 0.4331, 0.08419, 0.4331, 0.08419, 0.4331, 0.08419, 0.4331, 0.08419, 0.4331, 0.08419, 0.4331, 0.08419, 0.4331, 0.08419, 0.4331, 0.08419, 0.4331, 0.08419, 0.4331, 0.08419, 0.4331, 0.08419, 0.4331, 0.08419, 0.4331, 0.08419, 0.4331, 0.08419, 0.4331, 0.08419, 0.4331, 0.08419, 0.4331, 0.08419, 0.4331, 0.5295, 0.3912, 0.5295, 0.3912, 0.5295, 0.3912, 0.5295, 0.3912, 0.5295, 0.3912, 0.5295, 0.3912, 0.5295, 0.3912, 0.5295, 0.3912, 0.5295, 0.3912, 0.5295, 0.3912, 0.5295, 0.3912, 0.5295, 0.3912, 0.5295, 0.3912, 0.5295, 0.3912, 0.5295, 0.3912, 0.5295, 0.3912])
me_cube_001.materials.append(mat_material)
me_cube_001.use_remesh_fix_poles = True
me_cube_001.use_remesh_preserve_attributes = False
me_cube_001.use_mirror_vertex_groups = False
me_cube_001.update()

# ---- objects
ob_player = bpy.data.objects.new('Player', me_cube)
ob_light = bpy.data.objects.new('Light', light_light)
ob_camera = bpy.data.objects.new('Camera', cam_camera)
ob_terrain = bpy.data.objects.new('Terrain', me_plane)
ob_bullet = bpy.data.objects.new('Bullet', me_plane_001)
ob_monster = bpy.data.objects.new('Monster', me_cube_001)

# ---- transforms, parenting, visibility, modifiers, constraints
ob_player.location = (0.0, 0.0, 0.0)
ob_player.scale = (0.3932, 0.3932, 0.3932)
ob_player.lock_rotations_4d = False
ob_player.empty_display_type = 'ARROWS'
ob_player.lineart.crease_threshold = 0.0
ob_light.location = (4.076, 1.005, 5.904)
ob_light.rotation_euler = (0.6503, 0.05522, 1.866)
ob_light.lock_rotations_4d = False
ob_light.empty_display_type = 'ARROWS'
ob_light.color = (0.0, 0.0, 0.0, 0.0)
ob_light.lineart.crease_threshold = 0.0
ob_camera.location = (-21.07, 8.215, 11.24)
ob_camera.rotation_euler = (-1.878, 3.135, 0.7854)
ob_camera.lock_rotations_4d = False
ob_camera.empty_display_type = 'ARROWS'
ob_camera.color = (0.0, 0.0, 0.0, 0.0)
ob_camera.display_type = 'WIRE'
ob_camera.lineart.crease_threshold = 0.0
ob_terrain.location = (0.0, 20.11, -4.308)
ob_terrain.scale = (14.88, 1.0, 1.0)
ob_terrain.lineart.crease_threshold = 0.0
ob_bullet.location = (-14.94, 52.22, 0.0)
ob_bullet.lineart.crease_threshold = 0.0
ob_monster.location = (0.0, 61.13, 0.0)
ob_monster.lineart.crease_threshold = 0.0

# ---- collection membership
col_collection.objects.link(ob_player)
col_collection.objects.link(ob_light)
col_collection.objects.link(ob_camera)
col_collection.objects.link(ob_terrain)
col_collection.objects.link(ob_bullet)
col_collection.objects.link(ob_monster)

# ---- scene / render settings (as saved in the file)
scene.camera = ob_camera
scene.frame_start = 1; scene.frame_end = 250; scene.frame_set(1)
scene.render.engine = 'BLENDER_EEVEE_NEXT'
scene.render.resolution_x = 800
scene.render.resolution_y = 450
scene.cycles.use_denoising = False
scene.cycles.samples = 128
scene.cycles.sampling_pattern = 'TABULATED_SOBOL'
scene.cycles.use_adaptive_sampling = False
scene.cycles.use_light_tree = False
scene.view_settings.view_transform = 'Filmic'
bpy.context.view_layer.update()
